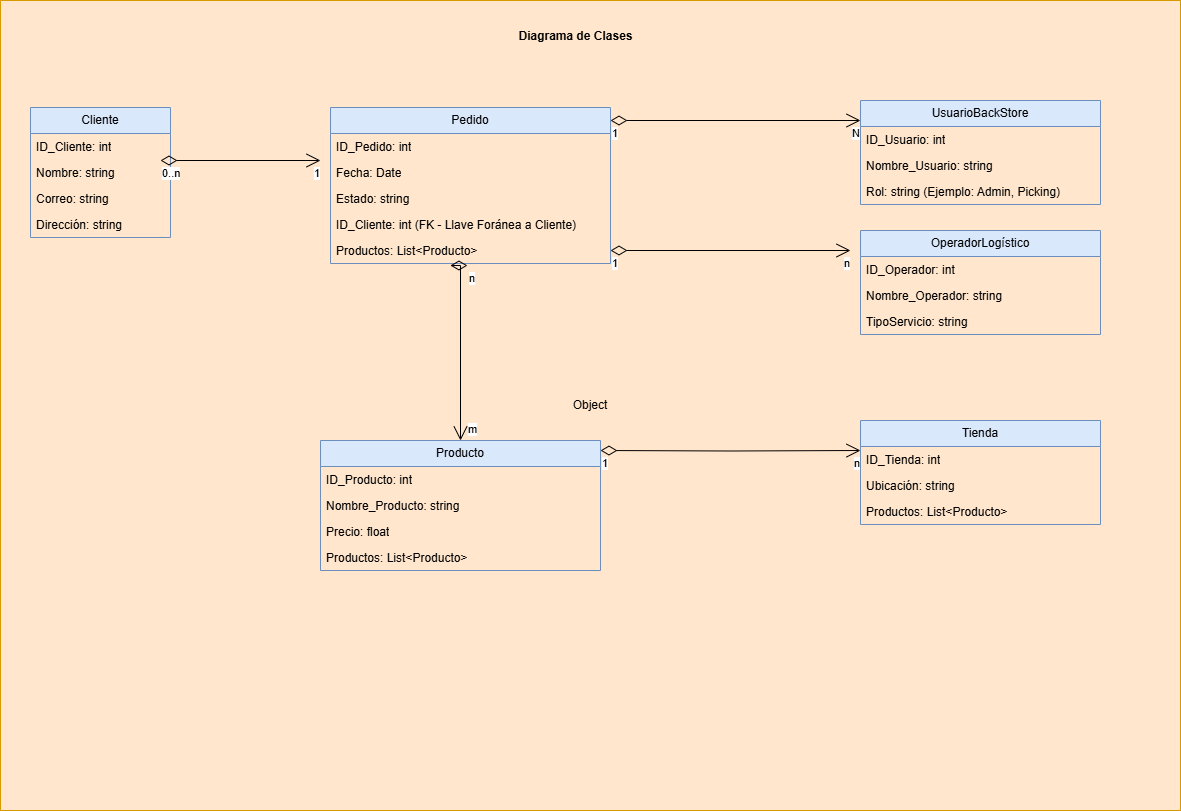

The diagram above was exported from draw.io. Its source (the exported page's mxGraphModel, read from the mxfile embedded in the PNG):
<mxGraphModel dx="1266" dy="1757" grid="1" gridSize="10" guides="1" tooltips="1" connect="1" arrows="1" fold="1" page="1" pageScale="1" pageWidth="850" pageHeight="1100" math="0" shadow="0">
  <root>
    <mxCell id="0" />
    <mxCell id="1" parent="0" />
    <mxCell id="H_VqYO6XeC47Li7NkkjJ-54" value="Object" style="html=1;whiteSpace=wrap;fillColor=#ffe6cc;strokeColor=#d79b00;" parent="1" vertex="1">
      <mxGeometry x="140" y="-70" width="1180" height="810" as="geometry" />
    </mxCell>
    <mxCell id="H_VqYO6XeC47Li7NkkjJ-1" value="Pedido" style="swimlane;fontStyle=0;childLayout=stackLayout;horizontal=1;startSize=26;fillColor=#dae8fc;horizontalStack=0;resizeParent=1;resizeParentMax=0;resizeLast=0;collapsible=1;marginBottom=0;whiteSpace=wrap;html=1;strokeColor=#6c8ebf;" parent="1" vertex="1">
      <mxGeometry x="470" y="37" width="280" height="156" as="geometry" />
    </mxCell>
    <mxCell id="H_VqYO6XeC47Li7NkkjJ-2" value="ID_Pedido: int" style="text;strokeColor=none;fillColor=none;align=left;verticalAlign=top;spacingLeft=4;spacingRight=4;overflow=hidden;rotatable=0;points=[[0,0.5],[1,0.5]];portConstraint=eastwest;whiteSpace=wrap;html=1;" parent="H_VqYO6XeC47Li7NkkjJ-1" vertex="1">
      <mxGeometry y="26" width="280" height="26" as="geometry" />
    </mxCell>
    <mxCell id="H_VqYO6XeC47Li7NkkjJ-3" value="Fecha: Date" style="text;strokeColor=none;fillColor=none;align=left;verticalAlign=top;spacingLeft=4;spacingRight=4;overflow=hidden;rotatable=0;points=[[0,0.5],[1,0.5]];portConstraint=eastwest;whiteSpace=wrap;html=1;" parent="H_VqYO6XeC47Li7NkkjJ-1" vertex="1">
      <mxGeometry y="52" width="280" height="26" as="geometry" />
    </mxCell>
    <mxCell id="H_VqYO6XeC47Li7NkkjJ-4" value="Estado: string" style="text;strokeColor=none;fillColor=none;align=left;verticalAlign=top;spacingLeft=4;spacingRight=4;overflow=hidden;rotatable=0;points=[[0,0.5],[1,0.5]];portConstraint=eastwest;whiteSpace=wrap;html=1;" parent="H_VqYO6XeC47Li7NkkjJ-1" vertex="1">
      <mxGeometry y="78" width="280" height="26" as="geometry" />
    </mxCell>
    <mxCell id="H_VqYO6XeC47Li7NkkjJ-32" value="ID_Cliente: int (FK - Llave Foránea a Cliente)" style="text;strokeColor=none;fillColor=none;align=left;verticalAlign=top;spacingLeft=4;spacingRight=4;overflow=hidden;rotatable=0;points=[[0,0.5],[1,0.5]];portConstraint=eastwest;whiteSpace=wrap;html=1;" parent="H_VqYO6XeC47Li7NkkjJ-1" vertex="1">
      <mxGeometry y="104" width="280" height="26" as="geometry" />
    </mxCell>
    <mxCell id="H_VqYO6XeC47Li7NkkjJ-33" value="Productos: List&amp;lt;Producto&amp;gt;" style="text;strokeColor=none;fillColor=none;align=left;verticalAlign=top;spacingLeft=4;spacingRight=4;overflow=hidden;rotatable=0;points=[[0,0.5],[1,0.5]];portConstraint=eastwest;whiteSpace=wrap;html=1;" parent="H_VqYO6XeC47Li7NkkjJ-1" vertex="1">
      <mxGeometry y="130" width="280" height="26" as="geometry" />
    </mxCell>
    <mxCell id="H_VqYO6XeC47Li7NkkjJ-5" value="Cliente" style="swimlane;fontStyle=0;childLayout=stackLayout;horizontal=1;startSize=26;fillColor=#dae8fc;horizontalStack=0;resizeParent=1;resizeParentMax=0;resizeLast=0;collapsible=1;marginBottom=0;whiteSpace=wrap;html=1;strokeColor=#6c8ebf;" parent="1" vertex="1">
      <mxGeometry x="170" y="37" width="140" height="130" as="geometry" />
    </mxCell>
    <mxCell id="H_VqYO6XeC47Li7NkkjJ-6" value="ID_Cliente: int" style="text;strokeColor=none;fillColor=none;align=left;verticalAlign=top;spacingLeft=4;spacingRight=4;overflow=hidden;rotatable=0;points=[[0,0.5],[1,0.5]];portConstraint=eastwest;whiteSpace=wrap;html=1;" parent="H_VqYO6XeC47Li7NkkjJ-5" vertex="1">
      <mxGeometry y="26" width="140" height="26" as="geometry" />
    </mxCell>
    <mxCell id="H_VqYO6XeC47Li7NkkjJ-7" value="Nombre: string" style="text;strokeColor=none;fillColor=none;align=left;verticalAlign=top;spacingLeft=4;spacingRight=4;overflow=hidden;rotatable=0;points=[[0,0.5],[1,0.5]];portConstraint=eastwest;whiteSpace=wrap;html=1;" parent="H_VqYO6XeC47Li7NkkjJ-5" vertex="1">
      <mxGeometry y="52" width="140" height="26" as="geometry" />
    </mxCell>
    <mxCell id="H_VqYO6XeC47Li7NkkjJ-8" value="Correo: string" style="text;strokeColor=none;fillColor=none;align=left;verticalAlign=top;spacingLeft=4;spacingRight=4;overflow=hidden;rotatable=0;points=[[0,0.5],[1,0.5]];portConstraint=eastwest;whiteSpace=wrap;html=1;" parent="H_VqYO6XeC47Li7NkkjJ-5" vertex="1">
      <mxGeometry y="78" width="140" height="26" as="geometry" />
    </mxCell>
    <mxCell id="H_VqYO6XeC47Li7NkkjJ-28" value="Dirección: string" style="text;strokeColor=none;fillColor=none;align=left;verticalAlign=top;spacingLeft=4;spacingRight=4;overflow=hidden;rotatable=0;points=[[0,0.5],[1,0.5]];portConstraint=eastwest;whiteSpace=wrap;html=1;" parent="H_VqYO6XeC47Li7NkkjJ-5" vertex="1">
      <mxGeometry y="104" width="140" height="26" as="geometry" />
    </mxCell>
    <mxCell id="H_VqYO6XeC47Li7NkkjJ-9" value="Producto" style="swimlane;fontStyle=0;childLayout=stackLayout;horizontal=1;startSize=26;fillColor=#dae8fc;horizontalStack=0;resizeParent=1;resizeParentMax=0;resizeLast=0;collapsible=1;marginBottom=0;whiteSpace=wrap;html=1;strokeColor=#6c8ebf;" parent="1" vertex="1">
      <mxGeometry x="460" y="370" width="280" height="130" as="geometry" />
    </mxCell>
    <mxCell id="H_VqYO6XeC47Li7NkkjJ-10" value="ID_Producto: int" style="text;strokeColor=none;fillColor=none;align=left;verticalAlign=top;spacingLeft=4;spacingRight=4;overflow=hidden;rotatable=0;points=[[0,0.5],[1,0.5]];portConstraint=eastwest;whiteSpace=wrap;html=1;" parent="H_VqYO6XeC47Li7NkkjJ-9" vertex="1">
      <mxGeometry y="26" width="280" height="26" as="geometry" />
    </mxCell>
    <mxCell id="H_VqYO6XeC47Li7NkkjJ-11" value="Nombre_Producto: string" style="text;strokeColor=none;fillColor=none;align=left;verticalAlign=top;spacingLeft=4;spacingRight=4;overflow=hidden;rotatable=0;points=[[0,0.5],[1,0.5]];portConstraint=eastwest;whiteSpace=wrap;html=1;" parent="H_VqYO6XeC47Li7NkkjJ-9" vertex="1">
      <mxGeometry y="52" width="280" height="26" as="geometry" />
    </mxCell>
    <mxCell id="H_VqYO6XeC47Li7NkkjJ-12" value="Precio: float" style="text;strokeColor=none;fillColor=none;align=left;verticalAlign=top;spacingLeft=4;spacingRight=4;overflow=hidden;rotatable=0;points=[[0,0.5],[1,0.5]];portConstraint=eastwest;whiteSpace=wrap;html=1;" parent="H_VqYO6XeC47Li7NkkjJ-9" vertex="1">
      <mxGeometry y="78" width="280" height="26" as="geometry" />
    </mxCell>
    <mxCell id="H_VqYO6XeC47Li7NkkjJ-30" value="Productos: List&amp;lt;Producto&amp;gt;" style="text;strokeColor=none;fillColor=none;align=left;verticalAlign=top;spacingLeft=4;spacingRight=4;overflow=hidden;rotatable=0;points=[[0,0.5],[1,0.5]];portConstraint=eastwest;whiteSpace=wrap;html=1;" parent="H_VqYO6XeC47Li7NkkjJ-9" vertex="1">
      <mxGeometry y="104" width="280" height="26" as="geometry" />
    </mxCell>
    <mxCell id="H_VqYO6XeC47Li7NkkjJ-13" value="UsuarioBackStore" style="swimlane;fontStyle=0;childLayout=stackLayout;horizontal=1;startSize=26;fillColor=#dae8fc;horizontalStack=0;resizeParent=1;resizeParentMax=0;resizeLast=0;collapsible=1;marginBottom=0;whiteSpace=wrap;html=1;strokeColor=#6c8ebf;" parent="1" vertex="1">
      <mxGeometry x="1000" y="30" width="240" height="104" as="geometry" />
    </mxCell>
    <mxCell id="H_VqYO6XeC47Li7NkkjJ-14" value="ID_Usuario: int" style="text;strokeColor=none;fillColor=none;align=left;verticalAlign=top;spacingLeft=4;spacingRight=4;overflow=hidden;rotatable=0;points=[[0,0.5],[1,0.5]];portConstraint=eastwest;whiteSpace=wrap;html=1;" parent="H_VqYO6XeC47Li7NkkjJ-13" vertex="1">
      <mxGeometry y="26" width="240" height="26" as="geometry" />
    </mxCell>
    <mxCell id="H_VqYO6XeC47Li7NkkjJ-15" value="Nombre_Usuario: string" style="text;strokeColor=none;fillColor=none;align=left;verticalAlign=top;spacingLeft=4;spacingRight=4;overflow=hidden;rotatable=0;points=[[0,0.5],[1,0.5]];portConstraint=eastwest;whiteSpace=wrap;html=1;" parent="H_VqYO6XeC47Li7NkkjJ-13" vertex="1">
      <mxGeometry y="52" width="240" height="26" as="geometry" />
    </mxCell>
    <mxCell id="H_VqYO6XeC47Li7NkkjJ-16" value="Rol: string (Ejemplo: Admin, Picking)" style="text;strokeColor=none;fillColor=none;align=left;verticalAlign=top;spacingLeft=4;spacingRight=4;overflow=hidden;rotatable=0;points=[[0,0.5],[1,0.5]];portConstraint=eastwest;whiteSpace=wrap;html=1;" parent="H_VqYO6XeC47Li7NkkjJ-13" vertex="1">
      <mxGeometry y="78" width="240" height="26" as="geometry" />
    </mxCell>
    <mxCell id="H_VqYO6XeC47Li7NkkjJ-17" value="Tienda" style="swimlane;fontStyle=0;childLayout=stackLayout;horizontal=1;startSize=26;fillColor=#dae8fc;horizontalStack=0;resizeParent=1;resizeParentMax=0;resizeLast=0;collapsible=1;marginBottom=0;whiteSpace=wrap;html=1;strokeColor=#6c8ebf;" parent="1" vertex="1">
      <mxGeometry x="1000" y="350" width="240" height="104" as="geometry" />
    </mxCell>
    <mxCell id="H_VqYO6XeC47Li7NkkjJ-18" value="ID_Tienda: int" style="text;strokeColor=none;fillColor=none;align=left;verticalAlign=top;spacingLeft=4;spacingRight=4;overflow=hidden;rotatable=0;points=[[0,0.5],[1,0.5]];portConstraint=eastwest;whiteSpace=wrap;html=1;" parent="H_VqYO6XeC47Li7NkkjJ-17" vertex="1">
      <mxGeometry y="26" width="240" height="26" as="geometry" />
    </mxCell>
    <mxCell id="H_VqYO6XeC47Li7NkkjJ-19" value="Ubicación: string" style="text;strokeColor=none;fillColor=none;align=left;verticalAlign=top;spacingLeft=4;spacingRight=4;overflow=hidden;rotatable=0;points=[[0,0.5],[1,0.5]];portConstraint=eastwest;whiteSpace=wrap;html=1;" parent="H_VqYO6XeC47Li7NkkjJ-17" vertex="1">
      <mxGeometry y="52" width="240" height="26" as="geometry" />
    </mxCell>
    <mxCell id="H_VqYO6XeC47Li7NkkjJ-20" value="Productos: List&amp;lt;Producto&amp;gt;" style="text;strokeColor=none;fillColor=none;align=left;verticalAlign=top;spacingLeft=4;spacingRight=4;overflow=hidden;rotatable=0;points=[[0,0.5],[1,0.5]];portConstraint=eastwest;whiteSpace=wrap;html=1;" parent="H_VqYO6XeC47Li7NkkjJ-17" vertex="1">
      <mxGeometry y="78" width="240" height="26" as="geometry" />
    </mxCell>
    <mxCell id="H_VqYO6XeC47Li7NkkjJ-21" value="OperadorLogístico" style="swimlane;fontStyle=0;childLayout=stackLayout;horizontal=1;startSize=26;fillColor=#dae8fc;horizontalStack=0;resizeParent=1;resizeParentMax=0;resizeLast=0;collapsible=1;marginBottom=0;whiteSpace=wrap;html=1;strokeColor=#6c8ebf;" parent="1" vertex="1">
      <mxGeometry x="1000" y="160" width="240" height="104" as="geometry" />
    </mxCell>
    <mxCell id="H_VqYO6XeC47Li7NkkjJ-22" value="ID_Operador: int" style="text;strokeColor=none;fillColor=none;align=left;verticalAlign=top;spacingLeft=4;spacingRight=4;overflow=hidden;rotatable=0;points=[[0,0.5],[1,0.5]];portConstraint=eastwest;whiteSpace=wrap;html=1;" parent="H_VqYO6XeC47Li7NkkjJ-21" vertex="1">
      <mxGeometry y="26" width="240" height="26" as="geometry" />
    </mxCell>
    <mxCell id="H_VqYO6XeC47Li7NkkjJ-23" value="Nombre_Operador: string" style="text;strokeColor=none;fillColor=none;align=left;verticalAlign=top;spacingLeft=4;spacingRight=4;overflow=hidden;rotatable=0;points=[[0,0.5],[1,0.5]];portConstraint=eastwest;whiteSpace=wrap;html=1;" parent="H_VqYO6XeC47Li7NkkjJ-21" vertex="1">
      <mxGeometry y="52" width="240" height="26" as="geometry" />
    </mxCell>
    <mxCell id="H_VqYO6XeC47Li7NkkjJ-24" value="TipoServicio: string" style="text;strokeColor=none;fillColor=none;align=left;verticalAlign=top;spacingLeft=4;spacingRight=4;overflow=hidden;rotatable=0;points=[[0,0.5],[1,0.5]];portConstraint=eastwest;whiteSpace=wrap;html=1;" parent="H_VqYO6XeC47Li7NkkjJ-21" vertex="1">
      <mxGeometry y="78" width="240" height="26" as="geometry" />
    </mxCell>
    <mxCell id="H_VqYO6XeC47Li7NkkjJ-34" value="" style="endArrow=open;html=1;endSize=12;startArrow=diamondThin;startSize=14;startFill=0;edgeStyle=orthogonalEdgeStyle;rounded=0;" parent="1" edge="1">
      <mxGeometry relative="1" as="geometry">
        <mxPoint x="300" y="90" as="sourcePoint" />
        <mxPoint x="460" y="90" as="targetPoint" />
      </mxGeometry>
    </mxCell>
    <mxCell id="H_VqYO6XeC47Li7NkkjJ-35" value="0..n" style="edgeLabel;resizable=0;html=1;align=left;verticalAlign=top;" parent="H_VqYO6XeC47Li7NkkjJ-34" connectable="0" vertex="1">
      <mxGeometry x="-1" relative="1" as="geometry" />
    </mxCell>
    <mxCell id="H_VqYO6XeC47Li7NkkjJ-36" value="1" style="edgeLabel;resizable=0;html=1;align=right;verticalAlign=top;" parent="H_VqYO6XeC47Li7NkkjJ-34" connectable="0" vertex="1">
      <mxGeometry x="1" relative="1" as="geometry" />
    </mxCell>
    <mxCell id="H_VqYO6XeC47Li7NkkjJ-37" value="" style="endArrow=open;html=1;endSize=12;startArrow=diamondThin;startSize=14;startFill=0;edgeStyle=orthogonalEdgeStyle;rounded=0;exitX=0.489;exitY=1.077;exitDx=0;exitDy=0;exitPerimeter=0;" parent="1" source="H_VqYO6XeC47Li7NkkjJ-33" edge="1">
      <mxGeometry relative="1" as="geometry">
        <mxPoint x="500" y="260" as="sourcePoint" />
        <mxPoint x="600" y="370" as="targetPoint" />
        <Array as="points">
          <mxPoint x="600" y="195" />
        </Array>
      </mxGeometry>
    </mxCell>
    <mxCell id="H_VqYO6XeC47Li7NkkjJ-38" value="n" style="edgeLabel;resizable=0;html=1;align=left;verticalAlign=top;" parent="H_VqYO6XeC47Li7NkkjJ-37" connectable="0" vertex="1">
      <mxGeometry x="-1" relative="1" as="geometry" />
    </mxCell>
    <mxCell id="H_VqYO6XeC47Li7NkkjJ-40" value="m" style="edgeLabel;html=1;align=center;verticalAlign=middle;resizable=0;points=[];" parent="H_VqYO6XeC47Li7NkkjJ-37" connectable="0" vertex="1">
      <mxGeometry x="0.934" y="1" relative="1" as="geometry">
        <mxPoint x="10" y="-6" as="offset" />
      </mxGeometry>
    </mxCell>
    <mxCell id="H_VqYO6XeC47Li7NkkjJ-44" value="" style="endArrow=open;html=1;endSize=12;startArrow=diamondThin;startSize=14;startFill=0;edgeStyle=orthogonalEdgeStyle;rounded=0;" parent="1" edge="1">
      <mxGeometry relative="1" as="geometry">
        <mxPoint x="750" y="50" as="sourcePoint" />
        <mxPoint x="1000" y="50" as="targetPoint" />
        <mxPoint as="offset" />
      </mxGeometry>
    </mxCell>
    <mxCell id="H_VqYO6XeC47Li7NkkjJ-45" value="1" style="edgeLabel;resizable=0;html=1;align=left;verticalAlign=top;" parent="H_VqYO6XeC47Li7NkkjJ-44" connectable="0" vertex="1">
      <mxGeometry x="-1" relative="1" as="geometry" />
    </mxCell>
    <mxCell id="H_VqYO6XeC47Li7NkkjJ-46" value="N" style="edgeLabel;resizable=0;html=1;align=right;verticalAlign=top;" parent="H_VqYO6XeC47Li7NkkjJ-44" connectable="0" vertex="1">
      <mxGeometry x="1" relative="1" as="geometry" />
    </mxCell>
    <mxCell id="H_VqYO6XeC47Li7NkkjJ-48" value="" style="endArrow=open;html=1;endSize=12;startArrow=diamondThin;startSize=14;startFill=0;edgeStyle=orthogonalEdgeStyle;rounded=0;" parent="1" edge="1">
      <mxGeometry relative="1" as="geometry">
        <mxPoint x="750" y="180" as="sourcePoint" />
        <mxPoint x="990" y="180" as="targetPoint" />
      </mxGeometry>
    </mxCell>
    <mxCell id="H_VqYO6XeC47Li7NkkjJ-49" value="1" style="edgeLabel;resizable=0;html=1;align=left;verticalAlign=top;" parent="H_VqYO6XeC47Li7NkkjJ-48" connectable="0" vertex="1">
      <mxGeometry x="-1" relative="1" as="geometry" />
    </mxCell>
    <mxCell id="H_VqYO6XeC47Li7NkkjJ-50" value="n" style="edgeLabel;resizable=0;html=1;align=right;verticalAlign=top;" parent="H_VqYO6XeC47Li7NkkjJ-48" connectable="0" vertex="1">
      <mxGeometry x="1" relative="1" as="geometry" />
    </mxCell>
    <mxCell id="H_VqYO6XeC47Li7NkkjJ-51" value="" style="endArrow=open;html=1;endSize=12;startArrow=diamondThin;startSize=14;startFill=0;edgeStyle=orthogonalEdgeStyle;rounded=0;entryX=0;entryY=0.154;entryDx=0;entryDy=0;entryPerimeter=0;" parent="1" target="H_VqYO6XeC47Li7NkkjJ-18" edge="1">
      <mxGeometry x="-0.0019" relative="1" as="geometry">
        <mxPoint x="740" y="380" as="sourcePoint" />
        <mxPoint x="900" y="380" as="targetPoint" />
        <mxPoint as="offset" />
      </mxGeometry>
    </mxCell>
    <mxCell id="H_VqYO6XeC47Li7NkkjJ-52" value="1" style="edgeLabel;resizable=0;html=1;align=left;verticalAlign=top;" parent="H_VqYO6XeC47Li7NkkjJ-51" connectable="0" vertex="1">
      <mxGeometry x="-1" relative="1" as="geometry" />
    </mxCell>
    <mxCell id="H_VqYO6XeC47Li7NkkjJ-53" value="n" style="edgeLabel;resizable=0;html=1;align=right;verticalAlign=top;" parent="H_VqYO6XeC47Li7NkkjJ-51" connectable="0" vertex="1">
      <mxGeometry x="1" relative="1" as="geometry" />
    </mxCell>
    <mxCell id="H_VqYO6XeC47Li7NkkjJ-55" value="Diagrama de Clases" style="text;align=center;fontStyle=1;verticalAlign=middle;spacingLeft=3;spacingRight=3;strokeColor=none;rotatable=0;points=[[0,0.5],[1,0.5]];portConstraint=eastwest;html=1;" parent="1" vertex="1">
      <mxGeometry x="650" y="-47" width="130" height="26" as="geometry" />
    </mxCell>
  </root>
</mxGraphModel>